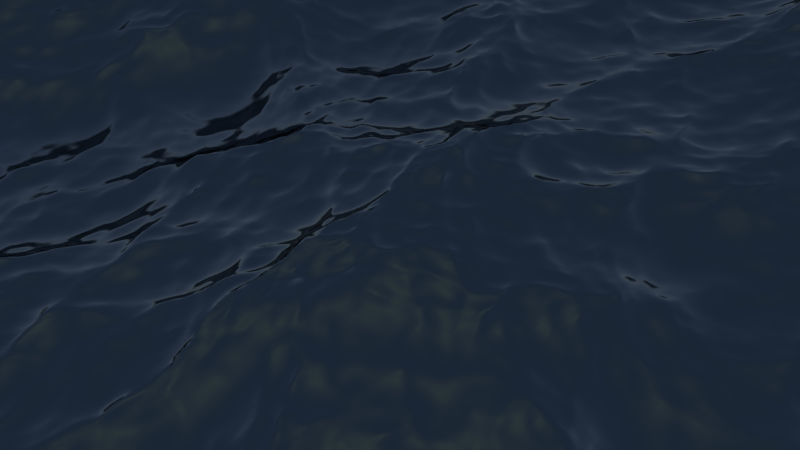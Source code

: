 # Source: Water2.blend  (saved by Blender 2.72.0; exported with 4.5.12 LTS)
import bpy
from mathutils import Matrix  # noqa: F401  (used for matrix-valued properties, if any)

bpy.ops.wm.read_factory_settings(use_empty=True)
scene = bpy.context.scene
scene.name = 'Scene'

# ---- collections
col_collection_1 = bpy.data.collections.new('Collection 1'); scene.collection.children.link(col_collection_1)

# ---- materials (node trees are filled in below, after node groups)
mat_x = bpy.data.materials.new('マテリアル')
mat_x.alpha_threshold = 0.0
mat_x.roughness = 0.5

# ---- material node trees
mat_x.use_nodes = True; mat_x.node_tree.nodes.clear()
_N = mat_x.node_tree.nodes; _L = mat_x.node_tree.links
n0 = _N.new('ShaderNodeBsdfGlass'); n0.name = 'グラスBSDF'; n0.location = (57, 367)
n0.distribution = 'BECKMANN'
n0.inputs[0].default_value = (0.0, 0.0, 0.0, 1.0)
n0.inputs[1].default_value = 0.5477
n0.inputs[2].default_value = 1.333
n1 = _N.new('ShaderNodeBsdfAnisotropic'); n1.name = '光沢BSDF'; n1.location = (50, 188)
n1.distribution = 'BECKMANN'
n1.inputs[1].default_value = 0.1414
n2 = _N.new('ShaderNodeAttribute'); n2.name = 'Attribute'; n2.location = (54, 34)
n2.attribute_name = 'Foam'
n3 = _N.new('ShaderNodeBsdfDiffuse'); n3.name = 'Diffuse BSDF'; n3.location = (230, 137)
n4 = _N.new('ShaderNodeMixShader'); n4.name = 'ミックスシェーダー'; n4.location = (237, 306)
n4.inputs[0].default_value = 0.35
n5 = _N.new('ShaderNodeAddShader'); n5.name = 'Add Shader'; n5.location = (433, 212)
n6 = _N.new('ShaderNodeOutputMaterial'); n6.name = 'マテリアル出力'; n6.location = (620, 206)
_L.new(n0.outputs[0], n4.inputs[1])
_L.new(n1.outputs[0], n4.inputs[2])
_L.new(n2.outputs[0], n3.inputs[0])
_L.new(n4.outputs[0], n5.inputs[0])
_L.new(n3.outputs[0], n5.inputs[1])
_L.new(n5.outputs[0], n6.inputs[0])
n6.is_active_output = True

# ---- world
world_world = bpy.data.worlds.new('World'); scene.world = world_world
world_world.use_nodes = True; world_world.node_tree.nodes.clear()
_N = world_world.node_tree.nodes; _L = world_world.node_tree.links
n0 = _N.new('ShaderNodeOutputWorld'); n0.name = 'ワールド出力'; n0.location = (432, 300)
n1 = _N.new('ShaderNodeTexSky'); n1.name = 'Sky Texture'; n1.location = (42, 316)
n1.sky_type = 'HOSEK_WILKIE'
n1.sun_elevation = 1.571
n2 = _N.new('ShaderNodeBackground'); n2.name = '背景'; n2.location = (249, 303)
_L.new(n2.outputs[0], n0.inputs[0])
_L.new(n1.outputs[0], n2.inputs[0])
n0.is_active_output = True
world_world.color = (0.05088, 0.05088, 0.05088)
world_world.use_sun_shadow = False
world_world.sun_shadow_jitter_overblur = 0.0
world_world.cycles.sampling_method = 'MANUAL'
world_world.cycles.sample_map_resolution = 256

# ---- cameras
cam_camera = bpy.data.cameras.new('Camera')
cam_camera.clip_end = 100.0
cam_camera.lens = 35.0
cam_camera.sensor_width = 32.0
cam_camera.sensor_height = 18.0
cam_camera.ortho_scale = 7.314
cam_camera.dof.focus_distance = 0.0

# ---- lights
light_lamp = bpy.data.lights.new('Lamp', 'POINT')
light_lamp.transmission_factor = 0.0
light_lamp.cutoff_distance = 30.0
light_lamp.energy = 100.0
light_lamp.shadow_buffer_clip_start = 1.001
light_lamp.shadow_soft_size = 0.1
light_lamp.shadow_maximum_resolution = 0.006
light_lamp.use_absolute_resolution = True
light_lamp.cycles.use_multiple_importance_sampling = False

# ---- meshes
me_x = bpy.data.meshes.new('平面')
me_x.from_pydata([(-1.0, -1.0, 0.0), (1.0, -1.0, 0.0), (-1.0, 1.0, 0.0), (1.0, 1.0, 0.0)], [], [(0, 1, 3, 2)])
me_x.materials.append(mat_x)
me_x.use_remesh_preserve_volume = False
me_x.use_remesh_preserve_attributes = False
me_x.use_mirror_vertex_groups = False
me_x.update()

# ---- objects
ob_x = bpy.data.objects.new('平面', me_x)
ob_lamp = bpy.data.objects.new('Lamp', light_lamp)
ob_camera = bpy.data.objects.new('Camera', cam_camera)

# ---- transforms, parenting, visibility, modifiers, constraints
ob_x.location = (-97.5, -32.81, 103.0)
ob_x.lineart.crease_threshold = 0.0
_m = ob_x.modifiers.new('海洋', 'OCEAN')
_m.repeat_x = 2
_m.repeat_y = 2
_m.use_foam = True
_m.resolution = 16
_m.viewport_resolution = 16
_m.spatial_size = 100
_m.wave_alignment = 0.1
_m.wave_direction = 0.1745
_m.wave_scale = 4.0
_m.foam_coverage = 0.25
_m.choppiness = 1.5
_m.filepath = '//../../../../../../tmp/blender_XN2bMA/cache_ocean'
ob_lamp.location = (4.076, 1.005, 5.904)
ob_lamp.rotation_euler = (0.6503, 0.05522, 1.866)
ob_lamp.lock_rotations_4d = False
ob_lamp.empty_display_type = 'ARROWS'
ob_lamp.color = (0.0, 0.0, 0.0, 0.0)
ob_lamp.lineart.crease_threshold = 0.0
ob_camera.location = (-125.3, 101.7, 148.4)
ob_camera.rotation_euler = (0.7593, 0.008105, 3.793)
ob_camera.lock_rotations_4d = False
ob_camera.empty_display_type = 'ARROWS'
ob_camera.color = (0.0, 0.0, 0.0, 0.0)
ob_camera.display_type = 'WIRE'
ob_camera.lineart.crease_threshold = 0.0

# ---- collection membership
col_collection_1.objects.link(ob_x)
col_collection_1.objects.link(ob_lamp)
col_collection_1.objects.link(ob_camera)

# ---- scene / render settings (as saved in the file)
scene.camera = ob_camera
scene.frame_start = 1; scene.frame_end = 250; scene.frame_set(1)
scene.render.engine = 'CYCLES'
scene.render.resolution_percentage = 50
scene.render.dither_intensity = 0.0
scene.cycles.use_denoising = False
scene.cycles.samples = 10
scene.cycles.sampling_pattern = 'TABULATED_SOBOL'
scene.cycles.light_sampling_threshold = 0.0
scene.cycles.use_adaptive_sampling = False
scene.cycles.use_light_tree = False
scene.cycles.blur_glossy = 0.0
scene.cycles.pixel_filter_type = 'GAUSSIAN'
scene.cycles.sample_clamp_indirect = 0.0
scene.view_settings.view_transform = 'Standard'
bpy.context.view_layer.update()
